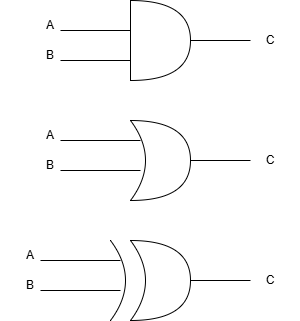

The diagram above was exported from draw.io. Its source (the exported page's mxGraphModel, read from the mxfile embedded in the PNG):
<mxGraphModel dx="1028" dy="707" grid="1" gridSize="10" guides="1" tooltips="1" connect="1" arrows="1" fold="1" page="1" pageScale="1" pageWidth="850" pageHeight="1100" math="0" shadow="0">
  <root>
    <mxCell id="0" />
    <mxCell id="1" parent="0" />
    <mxCell id="AIcGVnxMYk5LKjRHxJIL-2" parent="1" style="shape=or;whiteSpace=wrap;html=1;" value="" vertex="1">
      <mxGeometry height="80" width="60" x="280" y="120" as="geometry" />
    </mxCell>
    <mxCell id="AIcGVnxMYk5LKjRHxJIL-3" parent="1" style="shape=xor;whiteSpace=wrap;html=1;" value="" vertex="1">
      <mxGeometry height="80" width="60" x="280" y="240" as="geometry" />
    </mxCell>
    <mxCell id="AIcGVnxMYk5LKjRHxJIL-4" parent="1" style="shape=xor;whiteSpace=wrap;html=1;" value="" vertex="1">
      <mxGeometry height="80" width="60" x="280" y="360" as="geometry" />
    </mxCell>
    <mxCell id="AIcGVnxMYk5LKjRHxJIL-10" edge="1" parent="1" style="endArrow=none;html=1;rounded=0;curved=1;" value="">
      <mxGeometry height="50" relative="1" width="50" as="geometry">
        <Array as="points">
          <mxPoint x="290" y="400" />
        </Array>
        <mxPoint x="260" y="440" as="sourcePoint" />
        <mxPoint x="260" y="360" as="targetPoint" />
      </mxGeometry>
    </mxCell>
    <mxCell id="AIcGVnxMYk5LKjRHxJIL-12" edge="1" parent="1" style="endArrow=none;html=1;rounded=0;" value="">
      <mxGeometry height="50" relative="1" width="50" as="geometry">
        <mxPoint x="210" y="150" as="sourcePoint" />
        <mxPoint x="280" y="150" as="targetPoint" />
      </mxGeometry>
    </mxCell>
    <mxCell id="AIcGVnxMYk5LKjRHxJIL-13" edge="1" parent="1" style="endArrow=none;html=1;rounded=0;" value="">
      <mxGeometry height="50" relative="1" width="50" as="geometry">
        <mxPoint x="210" y="180" as="sourcePoint" />
        <mxPoint x="280" y="180" as="targetPoint" />
      </mxGeometry>
    </mxCell>
    <mxCell id="AIcGVnxMYk5LKjRHxJIL-14" edge="1" parent="1" style="endArrow=none;html=1;rounded=0;" value="">
      <mxGeometry height="50" relative="1" width="50" as="geometry">
        <mxPoint x="210" y="260" as="sourcePoint" />
        <mxPoint x="290" y="260" as="targetPoint" />
      </mxGeometry>
    </mxCell>
    <mxCell id="AIcGVnxMYk5LKjRHxJIL-15" edge="1" parent="1" style="endArrow=none;html=1;rounded=0;" value="">
      <mxGeometry height="50" relative="1" width="50" as="geometry">
        <mxPoint x="210" y="290" as="sourcePoint" />
        <mxPoint x="290" y="290" as="targetPoint" />
      </mxGeometry>
    </mxCell>
    <mxCell id="AIcGVnxMYk5LKjRHxJIL-16" edge="1" parent="1" style="endArrow=none;html=1;rounded=0;" value="">
      <mxGeometry height="50" relative="1" width="50" as="geometry">
        <mxPoint x="190" y="380" as="sourcePoint" />
        <mxPoint x="270" y="380" as="targetPoint" />
      </mxGeometry>
    </mxCell>
    <mxCell id="AIcGVnxMYk5LKjRHxJIL-17" edge="1" parent="1" style="endArrow=none;html=1;rounded=0;" value="">
      <mxGeometry height="50" relative="1" width="50" as="geometry">
        <mxPoint x="190" y="410" as="sourcePoint" />
        <mxPoint x="270" y="410" as="targetPoint" />
      </mxGeometry>
    </mxCell>
    <mxCell id="AIcGVnxMYk5LKjRHxJIL-18" edge="1" parent="1" source="AIcGVnxMYk5LKjRHxJIL-4" style="endArrow=none;html=1;rounded=0;exitX=1;exitY=0.5;exitDx=0;exitDy=0;exitPerimeter=0;" value="">
      <mxGeometry height="50" relative="1" width="50" as="geometry">
        <mxPoint x="380" y="400" as="sourcePoint" />
        <mxPoint x="400" y="400" as="targetPoint" />
      </mxGeometry>
    </mxCell>
    <mxCell id="AIcGVnxMYk5LKjRHxJIL-19" edge="1" parent="1" source="AIcGVnxMYk5LKjRHxJIL-3" style="endArrow=none;html=1;rounded=0;exitX=1;exitY=0.5;exitDx=0;exitDy=0;exitPerimeter=0;" value="">
      <mxGeometry height="50" relative="1" width="50" as="geometry">
        <mxPoint x="360" y="280" as="sourcePoint" />
        <mxPoint x="400" y="280" as="targetPoint" />
      </mxGeometry>
    </mxCell>
    <mxCell id="AIcGVnxMYk5LKjRHxJIL-20" edge="1" parent="1" source="AIcGVnxMYk5LKjRHxJIL-2" style="endArrow=none;html=1;rounded=0;exitX=1;exitY=0.5;exitDx=0;exitDy=0;exitPerimeter=0;" value="">
      <mxGeometry height="50" relative="1" width="50" as="geometry">
        <mxPoint x="370" y="160" as="sourcePoint" />
        <mxPoint x="400" y="160" as="targetPoint" />
      </mxGeometry>
    </mxCell>
    <mxCell id="AIcGVnxMYk5LKjRHxJIL-22" parent="1" style="text;html=1;whiteSpace=wrap;strokeColor=none;fillColor=none;align=center;verticalAlign=middle;rounded=0;" value="A" vertex="1">
      <mxGeometry height="30" width="60" x="170" y="130" as="geometry" />
    </mxCell>
    <mxCell id="AIcGVnxMYk5LKjRHxJIL-23" parent="1" style="text;html=1;whiteSpace=wrap;strokeColor=none;fillColor=none;align=center;verticalAlign=middle;rounded=0;" value="A" vertex="1">
      <mxGeometry height="30" width="60" x="170" y="240" as="geometry" />
    </mxCell>
    <mxCell id="AIcGVnxMYk5LKjRHxJIL-24" parent="1" style="text;html=1;whiteSpace=wrap;strokeColor=none;fillColor=none;align=center;verticalAlign=middle;rounded=0;" value="A" vertex="1">
      <mxGeometry height="30" width="60" x="150" y="360" as="geometry" />
    </mxCell>
    <mxCell id="AIcGVnxMYk5LKjRHxJIL-26" parent="1" style="text;html=1;whiteSpace=wrap;strokeColor=none;fillColor=none;align=center;verticalAlign=middle;rounded=0;" value="B" vertex="1">
      <mxGeometry height="30" width="60" x="150" y="390" as="geometry" />
    </mxCell>
    <mxCell id="AIcGVnxMYk5LKjRHxJIL-27" parent="1" style="text;html=1;whiteSpace=wrap;strokeColor=none;fillColor=none;align=center;verticalAlign=middle;rounded=0;" value="B" vertex="1">
      <mxGeometry height="30" width="60" x="170" y="270" as="geometry" />
    </mxCell>
    <mxCell id="AIcGVnxMYk5LKjRHxJIL-28" parent="1" style="text;html=1;whiteSpace=wrap;strokeColor=none;fillColor=none;align=center;verticalAlign=middle;rounded=0;" value="B" vertex="1">
      <mxGeometry height="30" width="60" x="170" y="160" as="geometry" />
    </mxCell>
    <mxCell id="AIcGVnxMYk5LKjRHxJIL-30" parent="1" style="text;html=1;whiteSpace=wrap;strokeColor=none;fillColor=none;align=center;verticalAlign=middle;rounded=0;" value="C" vertex="1">
      <mxGeometry height="30" width="60" x="390" y="145" as="geometry" />
    </mxCell>
    <mxCell id="AIcGVnxMYk5LKjRHxJIL-31" parent="1" style="text;html=1;whiteSpace=wrap;strokeColor=none;fillColor=none;align=center;verticalAlign=middle;rounded=0;" value="C" vertex="1">
      <mxGeometry height="30" width="60" x="390" y="265" as="geometry" />
    </mxCell>
    <mxCell id="AIcGVnxMYk5LKjRHxJIL-32" parent="1" style="text;html=1;whiteSpace=wrap;strokeColor=none;fillColor=none;align=center;verticalAlign=middle;rounded=0;" value="C" vertex="1">
      <mxGeometry height="30" width="60" x="390" y="385" as="geometry" />
    </mxCell>
  </root>
</mxGraphModel>